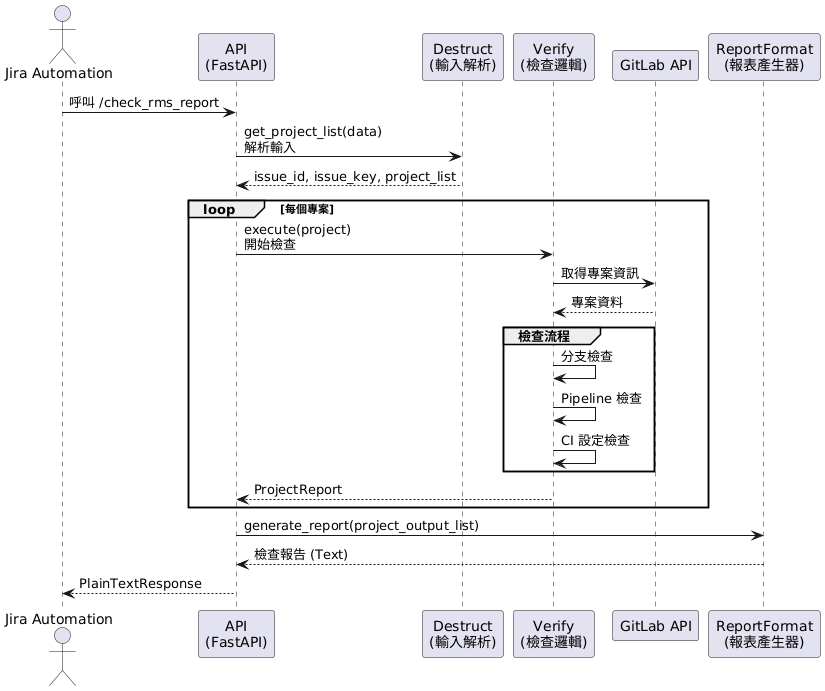

The diagram above was rendered by PlantUML. Its source (embedded in the PNG):
@startuml
actor "Jira Automation" AS Jira
participant "API\n(FastAPI)" as API
participant "Destruct\n(輸入解析)" as Destruct
participant "Verify\n(檢查邏輯)" as Verify
participant "GitLab API" as GitLab
participant "ReportFormat\n(報表產生器)" as Report

Jira -> API : 呼叫 /check_rms_report

API -> Destruct : get_project_list(data)\n解析輸入
Destruct --> API : issue_id, issue_key, project_list

loop 每個專案
    API -> Verify : execute(project)\n開始檢查

    Verify -> GitLab : 取得專案資訊
    GitLab --> Verify : 專案資料

    group 檢查流程
        Verify -> Verify : 分支檢查
        Verify -> Verify : Pipeline 檢查
        Verify -> Verify : CI 設定檢查
    end
    Verify --> API : ProjectReport
end

API -> Report : generate_report(project_output_list)
Report --> API : 檢查報告 (Text)

API --> Jira : PlainTextResponse
@enduml